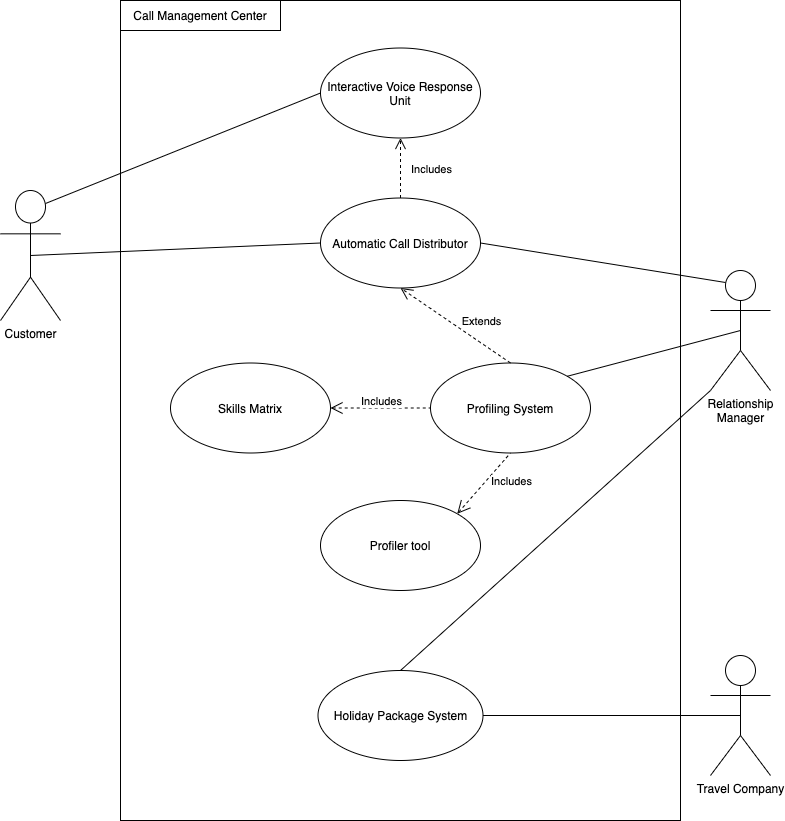

The diagram above was exported from draw.io. Its source (the exported page's mxGraphModel, read from the mxfile embedded in the PNG):
<mxGraphModel dx="1113" dy="721" grid="1" gridSize="10" guides="1" tooltips="1" connect="1" arrows="1" fold="1" page="1" pageScale="1" pageWidth="850" pageHeight="1100" math="0" shadow="0">
  <root>
    <mxCell id="0" />
    <mxCell id="1" parent="0" />
    <mxCell id="KJh53HnzzlZGt8T_fm3O-2" value="" style="rounded=0;whiteSpace=wrap;html=1;" vertex="1" parent="1">
      <mxGeometry x="170" y="250" width="560" height="820" as="geometry" />
    </mxCell>
    <mxCell id="KJh53HnzzlZGt8T_fm3O-3" value="Relationship&lt;br&gt;Manager" style="shape=umlActor;verticalLabelPosition=bottom;labelBackgroundColor=#ffffff;verticalAlign=top;html=1;outlineConnect=0;" vertex="1" parent="1">
      <mxGeometry x="760" y="520" width="60" height="120" as="geometry" />
    </mxCell>
    <mxCell id="KJh53HnzzlZGt8T_fm3O-8" value="Customer" style="shape=umlActor;verticalLabelPosition=bottom;labelBackgroundColor=#ffffff;verticalAlign=top;html=1;outlineConnect=0;" vertex="1" parent="1">
      <mxGeometry x="50" y="440" width="60" height="130" as="geometry" />
    </mxCell>
    <mxCell id="KJh53HnzzlZGt8T_fm3O-9" value="Interactive Voice Response&lt;br&gt;Unit" style="ellipse;whiteSpace=wrap;html=1;" vertex="1" parent="1">
      <mxGeometry x="370" y="297.5" width="160" height="90" as="geometry" />
    </mxCell>
    <mxCell id="KJh53HnzzlZGt8T_fm3O-10" value="Automatic Call Distributor" style="ellipse;whiteSpace=wrap;html=1;" vertex="1" parent="1">
      <mxGeometry x="370" y="447.5" width="160" height="90" as="geometry" />
    </mxCell>
    <mxCell id="KJh53HnzzlZGt8T_fm3O-11" value="Profiling System" style="ellipse;whiteSpace=wrap;html=1;" vertex="1" parent="1">
      <mxGeometry x="480" y="612.5" width="160" height="90" as="geometry" />
    </mxCell>
    <mxCell id="KJh53HnzzlZGt8T_fm3O-12" value="Call Management Center" style="rounded=0;whiteSpace=wrap;html=1;" vertex="1" parent="1">
      <mxGeometry x="170" y="250" width="160" height="30" as="geometry" />
    </mxCell>
    <mxCell id="KJh53HnzzlZGt8T_fm3O-14" value="" style="endArrow=none;html=1;entryX=0;entryY=0.5;entryDx=0;entryDy=0;exitX=0.75;exitY=0.1;exitDx=0;exitDy=0;exitPerimeter=0;" edge="1" parent="1" source="KJh53HnzzlZGt8T_fm3O-8" target="KJh53HnzzlZGt8T_fm3O-9">
      <mxGeometry width="50" height="50" relative="1" as="geometry">
        <mxPoint x="120" y="480" as="sourcePoint" />
        <mxPoint x="150" y="440" as="targetPoint" />
      </mxGeometry>
    </mxCell>
    <mxCell id="KJh53HnzzlZGt8T_fm3O-15" value="" style="endArrow=none;html=1;entryX=0;entryY=0.5;entryDx=0;entryDy=0;exitX=0.5;exitY=0.5;exitDx=0;exitDy=0;exitPerimeter=0;" edge="1" parent="1" source="KJh53HnzzlZGt8T_fm3O-8" target="KJh53HnzzlZGt8T_fm3O-10">
      <mxGeometry width="50" height="50" relative="1" as="geometry">
        <mxPoint x="80" y="540" as="sourcePoint" />
        <mxPoint x="130" y="490" as="targetPoint" />
      </mxGeometry>
    </mxCell>
    <mxCell id="KJh53HnzzlZGt8T_fm3O-16" value="" style="endArrow=open;dashed=1;html=1;entryX=0.5;entryY=1;entryDx=0;entryDy=0;exitX=0.5;exitY=0;exitDx=0;exitDy=0;startArrow=none;startFill=0;startSize=6;endSize=10;endFill=0;" edge="1" parent="1" source="KJh53HnzzlZGt8T_fm3O-11" target="KJh53HnzzlZGt8T_fm3O-10">
      <mxGeometry width="50" height="50" relative="1" as="geometry">
        <mxPoint x="440" y="610" as="sourcePoint" />
        <mxPoint x="490" y="560" as="targetPoint" />
      </mxGeometry>
    </mxCell>
    <mxCell id="KJh53HnzzlZGt8T_fm3O-18" value="Extends" style="edgeLabel;html=1;align=center;verticalAlign=middle;resizable=0;points=[];" vertex="1" connectable="0" parent="KJh53HnzzlZGt8T_fm3O-16">
      <mxGeometry x="0.3012" y="-2" relative="1" as="geometry">
        <mxPoint x="40.8" y="8.2" as="offset" />
      </mxGeometry>
    </mxCell>
    <mxCell id="KJh53HnzzlZGt8T_fm3O-19" value="" style="endArrow=open;dashed=1;html=1;entryX=0.5;entryY=1;entryDx=0;entryDy=0;exitX=0.5;exitY=0;exitDx=0;exitDy=0;endFill=0;endSize=9;" edge="1" parent="1" source="KJh53HnzzlZGt8T_fm3O-10" target="KJh53HnzzlZGt8T_fm3O-9">
      <mxGeometry width="50" height="50" relative="1" as="geometry">
        <mxPoint x="430" y="440" as="sourcePoint" />
        <mxPoint x="480" y="390" as="targetPoint" />
      </mxGeometry>
    </mxCell>
    <mxCell id="KJh53HnzzlZGt8T_fm3O-20" value="Includes" style="edgeLabel;html=1;align=center;verticalAlign=middle;resizable=0;points=[];" vertex="1" connectable="0" parent="KJh53HnzzlZGt8T_fm3O-19">
      <mxGeometry x="-0.0108" y="1" relative="1" as="geometry">
        <mxPoint x="31" as="offset" />
      </mxGeometry>
    </mxCell>
    <mxCell id="KJh53HnzzlZGt8T_fm3O-21" value="" style="endArrow=none;html=1;exitX=1;exitY=0.5;exitDx=0;exitDy=0;entryX=0.25;entryY=0.1;entryDx=0;entryDy=0;entryPerimeter=0;" edge="1" parent="1" source="KJh53HnzzlZGt8T_fm3O-10" target="KJh53HnzzlZGt8T_fm3O-3">
      <mxGeometry width="50" height="50" relative="1" as="geometry">
        <mxPoint x="540" y="500" as="sourcePoint" />
        <mxPoint x="590" y="450" as="targetPoint" />
      </mxGeometry>
    </mxCell>
    <mxCell id="KJh53HnzzlZGt8T_fm3O-22" value="Skills Matrix" style="ellipse;whiteSpace=wrap;html=1;" vertex="1" parent="1">
      <mxGeometry x="220" y="612.5" width="160" height="90" as="geometry" />
    </mxCell>
    <mxCell id="KJh53HnzzlZGt8T_fm3O-23" value="" style="endArrow=none;dashed=1;html=1;exitX=1;exitY=0.5;exitDx=0;exitDy=0;entryX=0;entryY=0.5;entryDx=0;entryDy=0;startArrow=open;startFill=0;endSize=6;startSize=10;" edge="1" parent="1" source="KJh53HnzzlZGt8T_fm3O-22" target="KJh53HnzzlZGt8T_fm3O-11">
      <mxGeometry width="50" height="50" relative="1" as="geometry">
        <mxPoint x="410" y="700" as="sourcePoint" />
        <mxPoint x="460" y="650" as="targetPoint" />
      </mxGeometry>
    </mxCell>
    <mxCell id="KJh53HnzzlZGt8T_fm3O-24" value="Includes" style="edgeLabel;html=1;align=center;verticalAlign=middle;resizable=0;points=[];" vertex="1" connectable="0" parent="KJh53HnzzlZGt8T_fm3O-23">
      <mxGeometry x="-0.06" y="1" relative="1" as="geometry">
        <mxPoint x="2.94" y="-6.5" as="offset" />
      </mxGeometry>
    </mxCell>
    <mxCell id="KJh53HnzzlZGt8T_fm3O-26" value="" style="endArrow=none;html=1;exitX=1;exitY=0;exitDx=0;exitDy=0;entryX=0.5;entryY=0.5;entryDx=0;entryDy=0;entryPerimeter=0;" edge="1" parent="1" source="KJh53HnzzlZGt8T_fm3O-11" target="KJh53HnzzlZGt8T_fm3O-3">
      <mxGeometry width="50" height="50" relative="1" as="geometry">
        <mxPoint x="610" y="610" as="sourcePoint" />
        <mxPoint x="660" y="560" as="targetPoint" />
      </mxGeometry>
    </mxCell>
    <mxCell id="KJh53HnzzlZGt8T_fm3O-27" value="Travel Company" style="shape=umlActor;verticalLabelPosition=bottom;labelBackgroundColor=#ffffff;verticalAlign=top;html=1;outlineConnect=0;" vertex="1" parent="1">
      <mxGeometry x="760" y="905" width="60" height="120" as="geometry" />
    </mxCell>
    <mxCell id="KJh53HnzzlZGt8T_fm3O-31" value="Profiler tool" style="ellipse;whiteSpace=wrap;html=1;" vertex="1" parent="1">
      <mxGeometry x="370" y="750" width="160" height="90" as="geometry" />
    </mxCell>
    <mxCell id="KJh53HnzzlZGt8T_fm3O-33" value="" style="endArrow=none;dashed=1;html=1;entryX=0.5;entryY=1;entryDx=0;entryDy=0;exitX=1;exitY=0;exitDx=0;exitDy=0;startArrow=open;startFill=0;endSize=6;startSize=11;" edge="1" parent="1" source="KJh53HnzzlZGt8T_fm3O-31" target="KJh53HnzzlZGt8T_fm3O-11">
      <mxGeometry width="50" height="50" relative="1" as="geometry">
        <mxPoint x="500" y="752.5" as="sourcePoint" />
        <mxPoint x="550" y="702.5" as="targetPoint" />
      </mxGeometry>
    </mxCell>
    <mxCell id="KJh53HnzzlZGt8T_fm3O-34" value="Includes" style="edgeLabel;html=1;align=center;verticalAlign=middle;resizable=0;points=[];" vertex="1" connectable="0" parent="KJh53HnzzlZGt8T_fm3O-33">
      <mxGeometry x="0.1494" y="-2" relative="1" as="geometry">
        <mxPoint x="21.51" y="-0.08999999999999997" as="offset" />
      </mxGeometry>
    </mxCell>
    <mxCell id="KJh53HnzzlZGt8T_fm3O-35" value="Holiday Package System" style="ellipse;whiteSpace=wrap;html=1;" vertex="1" parent="1">
      <mxGeometry x="367.5" y="920" width="165" height="90" as="geometry" />
    </mxCell>
    <mxCell id="KJh53HnzzlZGt8T_fm3O-36" value="" style="endArrow=none;html=1;entryX=0.5;entryY=0.5;entryDx=0;entryDy=0;entryPerimeter=0;" edge="1" parent="1" source="KJh53HnzzlZGt8T_fm3O-35" target="KJh53HnzzlZGt8T_fm3O-27">
      <mxGeometry width="50" height="50" relative="1" as="geometry">
        <mxPoint x="530" y="1005" as="sourcePoint" />
        <mxPoint x="600.7106781186548" y="955" as="targetPoint" />
      </mxGeometry>
    </mxCell>
    <mxCell id="KJh53HnzzlZGt8T_fm3O-37" value="" style="endArrow=none;html=1;entryX=0;entryY=1;entryDx=0;entryDy=0;entryPerimeter=0;exitX=0.5;exitY=0;exitDx=0;exitDy=0;" edge="1" parent="1" source="KJh53HnzzlZGt8T_fm3O-35" target="KJh53HnzzlZGt8T_fm3O-3">
      <mxGeometry width="50" height="50" relative="1" as="geometry">
        <mxPoint x="510" y="930" as="sourcePoint" />
        <mxPoint x="560" y="880" as="targetPoint" />
      </mxGeometry>
    </mxCell>
  </root>
</mxGraphModel>